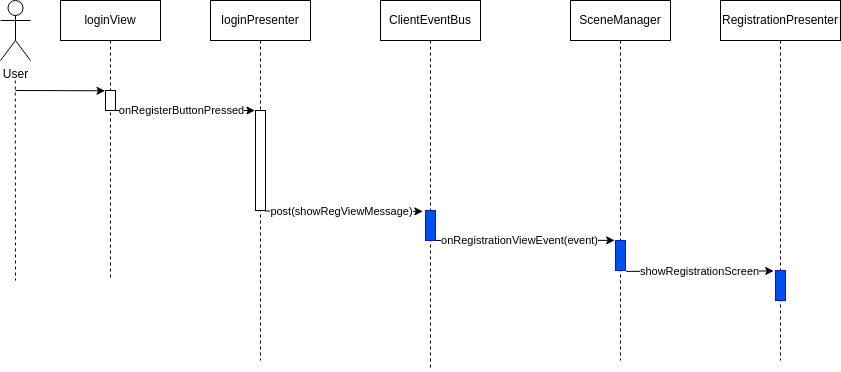

The diagram above was exported from draw.io. Its source (the exported page's mxGraphModel, read from the mxfile embedded in the PNG):
<mxGraphModel dx="1708" dy="593" grid="1" gridSize="10" guides="1" tooltips="1" connect="1" arrows="1" fold="1" page="1" pageScale="1" pageWidth="850" pageHeight="1100" background="#FFFFFF" math="0" shadow="1">
  <root>
    <mxCell id="0" />
    <mxCell id="1" parent="0" />
    <mxCell id="2" value="loginPresenter" style="shape=umlLifeline;perimeter=lifelinePerimeter;whiteSpace=wrap;html=1;container=1;collapsible=0;recursiveResize=0;outlineConnect=0;rounded=0;" parent="1" vertex="1">
      <mxGeometry x="220" y="80" width="100" height="360" as="geometry" />
    </mxCell>
    <mxCell id="3" value="" style="html=1;points=[];perimeter=orthogonalPerimeter;rounded=0;" parent="2" vertex="1">
      <mxGeometry x="45" y="110" width="10" height="100" as="geometry" />
    </mxCell>
    <mxCell id="4" value="loginView" style="shape=umlLifeline;perimeter=lifelinePerimeter;whiteSpace=wrap;html=1;container=1;collapsible=0;recursiveResize=0;outlineConnect=0;rounded=0;" parent="1" vertex="1">
      <mxGeometry x="70" y="80" width="100" height="280" as="geometry" />
    </mxCell>
    <mxCell id="5" value="" style="html=1;points=[];perimeter=orthogonalPerimeter;rounded=0;" parent="4" vertex="1">
      <mxGeometry x="45" y="90" width="10" height="20" as="geometry" />
    </mxCell>
    <mxCell id="8" value="ClientEventBus" style="shape=umlLifeline;perimeter=lifelinePerimeter;whiteSpace=wrap;html=1;container=1;collapsible=0;recursiveResize=0;outlineConnect=0;rounded=0;" parent="1" vertex="1">
      <mxGeometry x="390" y="80" width="100" height="370" as="geometry" />
    </mxCell>
    <mxCell id="9" value="" style="html=1;points=[];perimeter=orthogonalPerimeter;fillColor=#0050ef;fontColor=#ffffff;strokeColor=#001DBC;rounded=0;" parent="8" vertex="1">
      <mxGeometry x="45" y="210" width="10" height="30" as="geometry" />
    </mxCell>
    <mxCell id="38" value="" style="edgeStyle=none;html=1;dashed=1;endArrow=none;endFill=0;rounded=0;" parent="1" edge="1">
      <mxGeometry relative="1" as="geometry">
        <mxPoint x="24.759999999999998" y="160" as="sourcePoint" />
        <mxPoint x="25" y="360" as="targetPoint" />
      </mxGeometry>
    </mxCell>
    <mxCell id="39" style="edgeStyle=none;html=1;endArrow=classic;endFill=1;entryX=-0.052;entryY=0.015;entryDx=0;entryDy=0;entryPerimeter=0;rounded=0;" parent="1" target="5" edge="1">
      <mxGeometry relative="1" as="geometry">
        <mxPoint x="25" y="170" as="sourcePoint" />
      </mxGeometry>
    </mxCell>
    <mxCell id="19" value="User" style="shape=umlActor;verticalLabelPosition=bottom;verticalAlign=top;html=1;rounded=0;" parent="1" vertex="1">
      <mxGeometry x="10" y="80" width="30" height="60" as="geometry" />
    </mxCell>
    <mxCell id="41" style="edgeStyle=none;html=1;endArrow=classic;endFill=1;entryX=-0.06;entryY=0;entryDx=0;entryDy=0;entryPerimeter=0;rounded=0;" parent="1" source="5" target="3" edge="1">
      <mxGeometry relative="1" as="geometry">
        <mxPoint x="120" y="190" as="sourcePoint" />
        <mxPoint x="280" y="190" as="targetPoint" />
      </mxGeometry>
    </mxCell>
    <mxCell id="42" value="onRegisterButtonPressed" style="edgeLabel;html=1;align=center;verticalAlign=middle;resizable=0;points=[];rounded=0;" parent="41" vertex="1" connectable="0">
      <mxGeometry x="-0.3866" y="-2" relative="1" as="geometry">
        <mxPoint x="23" y="-2" as="offset" />
      </mxGeometry>
    </mxCell>
    <mxCell id="51" style="edgeStyle=none;html=1;endArrow=classic;endFill=1;exitX=1.019;exitY=0.998;exitDx=0;exitDy=0;exitPerimeter=0;rounded=0;entryX=-0.086;entryY=-0.005;entryDx=0;entryDy=0;entryPerimeter=0;" parent="1" source="9" target="107" edge="1">
      <mxGeometry relative="1" as="geometry">
        <mxPoint x="575" y="320.0300000000001" as="sourcePoint" />
        <mxPoint x="315.00000000000006" y="320.51" as="targetPoint" />
      </mxGeometry>
    </mxCell>
    <mxCell id="52" value="onRegistrationViewEvent(event)" style="edgeLabel;html=1;align=center;verticalAlign=middle;resizable=0;points=[];rounded=0;" parent="51" vertex="1" connectable="0">
      <mxGeometry x="-0.3866" y="-2" relative="1" as="geometry">
        <mxPoint x="28" y="-2" as="offset" />
      </mxGeometry>
    </mxCell>
    <mxCell id="48" style="edgeStyle=none;html=1;endArrow=classic;endFill=1;entryX=-0.271;entryY=0.029;entryDx=0;entryDy=0;entryPerimeter=0;exitX=0.98;exitY=1.005;exitDx=0;exitDy=0;exitPerimeter=0;rounded=0;" parent="1" source="3" target="9" edge="1">
      <mxGeometry relative="1" as="geometry">
        <mxPoint x="459.71000000000004" y="289.5200000000001" as="sourcePoint" />
        <mxPoint x="574.71" y="300" as="targetPoint" />
      </mxGeometry>
    </mxCell>
    <mxCell id="49" value="post(showRegViewMessage)" style="edgeLabel;html=1;align=center;verticalAlign=middle;resizable=0;points=[];rounded=0;" parent="48" vertex="1" connectable="0">
      <mxGeometry x="-0.3866" y="-2" relative="1" as="geometry">
        <mxPoint x="27" y="-2" as="offset" />
      </mxGeometry>
    </mxCell>
    <mxCell id="106" value="SceneManager" style="shape=umlLifeline;perimeter=lifelinePerimeter;whiteSpace=wrap;html=1;container=1;collapsible=0;recursiveResize=0;outlineConnect=0;rounded=0;" vertex="1" parent="1">
      <mxGeometry x="580" y="80" width="100" height="360" as="geometry" />
    </mxCell>
    <mxCell id="107" value="" style="html=1;points=[];perimeter=orthogonalPerimeter;fillColor=#0050ef;fontColor=#ffffff;strokeColor=#001DBC;rounded=0;" vertex="1" parent="106">
      <mxGeometry x="45" y="240" width="10" height="30" as="geometry" />
    </mxCell>
    <mxCell id="115" value="RegistrationPresenter" style="shape=umlLifeline;perimeter=lifelinePerimeter;whiteSpace=wrap;html=1;container=1;collapsible=0;recursiveResize=0;outlineConnect=0;rounded=0;fillColor=default;" vertex="1" parent="1">
      <mxGeometry x="730" y="80" width="120" height="360" as="geometry" />
    </mxCell>
    <mxCell id="116" value="" style="html=1;points=[];perimeter=orthogonalPerimeter;fillColor=#0050ef;fontColor=#ffffff;strokeColor=#001DBC;rounded=0;" vertex="1" parent="115">
      <mxGeometry x="55" y="270" width="10" height="30" as="geometry" />
    </mxCell>
    <mxCell id="117" style="edgeStyle=none;html=1;endArrow=classic;endFill=1;exitX=1.067;exitY=1.029;exitDx=0;exitDy=0;exitPerimeter=0;rounded=0;entryX=-0.173;entryY=0.016;entryDx=0;entryDy=0;entryPerimeter=0;" edge="1" parent="1" source="107" target="116">
      <mxGeometry relative="1" as="geometry">
        <mxPoint x="655" y="349.40000000000003" as="sourcePoint" />
        <mxPoint x="833.95" y="349.31" as="targetPoint" />
      </mxGeometry>
    </mxCell>
    <mxCell id="118" value="showRegistrationScreen" style="edgeLabel;html=1;align=center;verticalAlign=middle;resizable=0;points=[];rounded=0;" vertex="1" connectable="0" parent="117">
      <mxGeometry x="-0.3866" y="-2" relative="1" as="geometry">
        <mxPoint x="28" y="-2" as="offset" />
      </mxGeometry>
    </mxCell>
  </root>
</mxGraphModel>